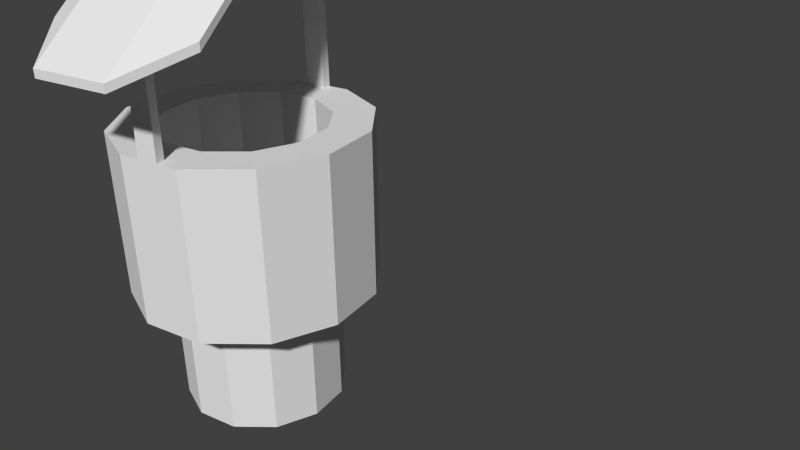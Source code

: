 # Source: TownWell.blend  (saved by Blender 2.74.0; exported with 4.5.12 LTS)
import bpy
from mathutils import Matrix  # noqa: F401  (used for matrix-valued properties, if any)

bpy.ops.wm.read_factory_settings(use_empty=True)
scene = bpy.context.scene
scene.name = 'Scene'

# ---- collections
col_collection_1 = bpy.data.collections.new('Collection 1'); scene.collection.children.link(col_collection_1)

# ---- world
world_world = bpy.data.worlds.new('World'); scene.world = world_world
world_world.color = (0.05088, 0.05088, 0.05088)
world_world.use_sun_shadow = False
world_world.sun_shadow_jitter_overblur = 0.0
world_world.cycles.sampling_method = 'MANUAL'
world_world.cycles.sample_map_resolution = 256

# ---- cameras
cam_camera = bpy.data.cameras.new('Camera')
cam_camera.clip_end = 100.0
cam_camera.lens = 35.0
cam_camera.sensor_width = 32.0
cam_camera.sensor_height = 18.0
cam_camera.ortho_scale = 7.314
cam_camera.dof.focus_distance = 0.0
cam_camera.dof.aperture_fstop = 128.0

# ---- meshes
me_cylinder = bpy.data.meshes.new('Cylinder')
me_cylinder.from_pydata([(1.93e-09, 1.065, -1.065), (1.93e-09, 1.065, 1.065), (0.5324, 0.9221, -1.065), (0.5324, 0.9221, 1.065), (0.9221, 0.5324, -1.065), (0.9221, 0.5324, 1.065), (1.065, -3.753e-08, -1.065), (1.065, -3.753e-08, 1.065), (0.9221, -0.5324, -1.065), (0.9221, -0.5324, 1.065), (0.5324, -0.9221, -1.065), (0.5324, -0.9221, 1.065), (1.627e-07, -1.065, -1.065), (1.627e-07, -1.065, 1.065), (-0.5324, -0.9221, -1.065), (-0.5324, -0.9221, 1.065), (-0.9221, -0.5324, -1.065), (-0.9221, -0.5324, 1.065), (-1.065, -4.86e-07, -1.065), (-1.065, -4.86e-07, 1.065), (-0.9221, 0.5324, -1.065), (-0.9221, 0.5324, 1.065), (-0.5324, 0.9221, -1.065), (-0.5324, 0.9221, 1.065), (1.93e-09, 1.065, -1.065), (0.5324, 0.9221, -1.065), (0.5324, 0.9221, 1.065), (1.93e-09, 1.065, 1.065), (0.9221, 0.5324, -1.065), (0.9221, 0.5324, 1.065), (1.065, -3.753e-08, -1.065), (1.065, -3.753e-08, 1.065), (0.9221, -0.5324, -1.065), (0.9221, -0.5324, 1.065), (0.5324, -0.9221, -1.065), (0.5324, -0.9221, 1.065), (1.627e-07, -1.065, -1.065), (1.627e-07, -1.065, 1.065), (-0.5324, -0.9221, -1.065), (-0.5324, -0.9221, 1.065), (-0.9221, -0.5324, -1.065), (-0.9221, -0.5324, 1.065), (-1.065, -4.86e-07, -1.065), (-1.065, -4.86e-07, 1.065), (-0.9221, 0.5324, -1.065), (-0.9221, 0.5324, 1.065), (-0.5324, 0.9221, -1.065), (-0.5324, 0.9221, 1.065), (2.254e-08, 1.591, -1.072), (0.7957, 1.378, -1.072), (0.7957, 1.378, 1.072), (2.254e-08, 1.591, 1.072), (1.378, 0.7957, -1.072), (1.378, 0.7957, 1.072), (1.591, 1.761e-08, -1.072), (1.591, 1.761e-08, 1.072), (1.378, -0.7957, -1.072), (1.378, -0.7957, 1.072), (0.7957, -1.378, -1.072), (0.7957, -1.378, 1.072), (2.628e-07, -1.591, -1.072), (2.628e-07, -1.591, 1.072), (-0.7957, -1.378, -1.072), (-0.7957, -1.378, 1.072), (-1.378, -0.7957, -1.072), (-1.378, -0.7957, 1.072), (-1.591, -6.527e-07, -1.072), (-1.591, -6.527e-07, 1.072), (-1.378, 0.7957, -1.072), (-1.378, 0.7957, 1.072), (-0.7957, 1.378, -1.072), (-0.7957, 1.378, 1.072), (1.93e-09, 1.065, -2.675), (0.5324, 0.9221, -2.675), (0.9221, 0.5324, -2.675), (1.065, -3.753e-08, -2.675), (0.9221, -0.5324, -2.675), (0.5324, -0.9221, -2.675), (1.627e-07, -1.065, -2.675), (-0.5324, -0.9221, -2.675), (-0.9221, -0.5324, -2.675), (-1.065, -4.86e-07, -2.675), (-0.9221, 0.5324, -2.675), (-0.5324, 0.9221, -2.675), (-0.5549, -1.793, 2.384), (1.377, -1.275, 2.384), (-0.9628, -0.2704, 3.616), (0.969, 0.2472, 3.616), (-0.969, -0.2472, 3.616), (0.9628, 0.2704, 3.616), (-1.377, 1.275, 2.384), (0.5549, 1.793, 2.384), (0.1298, -2.362, 2.102), (1.069, -2.11, 2.102), (0.4739, 0.1089, 3.898), (-0.4649, -0.1427, 3.898), (-0.4739, -0.1089, 3.898), (0.4649, 0.1427, 3.898), (-0.1298, 2.362, 2.102), (-1.069, 2.11, 2.102), (1.27, -0.7334, 1.07), (1.467, 4.564e-09, 1.07), (1.767e-08, 1.467, 1.07), (-0.7334, 1.27, 1.07), (-1.467, -6.133e-07, 1.07), (-1.27, -0.7334, 1.07), (2.392e-07, -1.467, 1.07), (-0.7334, -1.27, 1.07), (-1.27, 0.7334, 1.07), (0.7334, 1.27, 1.07), (1.27, 0.7334, 1.07), (0.7334, -1.27, 1.07), (0.5305, -1.449, -1.072), (0.2652, -1.52, -1.072), (0.2652, -1.52, 1.072), (0.5305, -1.449, 1.072), (0.2445, -1.401, 1.07), (0.489, -1.336, 1.07), (-0.5305, 1.449, -1.072), (-0.2652, 1.52, -1.072), (-0.2652, 1.52, 1.072), (-0.5305, 1.449, 1.072), (-0.2445, 1.401, 1.07), (-0.489, 1.336, 1.07), (0.2592, -1.498, 2.733), (0.5245, -1.427, 2.733), (0.2385, -1.379, 2.731), (0.4829, -1.313, 2.731), (-0.2593, 1.498, 2.725), (-0.5245, 1.427, 2.725), (-0.2385, 1.379, 2.723), (-0.483, 1.313, 2.723), (-0.9628, -0.2704, 3.716), (-0.5549, -1.793, 2.484), (1.069, -2.11, 2.202), (1.377, -1.275, 2.484), (0.969, 0.2472, 3.716), (-0.4649, -0.1427, 3.998), (-1.377, 1.275, 2.484), (-0.969, -0.2472, 3.716), (0.4649, 0.1427, 3.998), (0.9628, 0.2704, 3.716), (0.5549, 1.793, 2.484), (-1.069, 2.11, 2.202), (0.1298, -2.362, 2.202), (0.4739, 0.1089, 3.998), (-0.4739, -0.1089, 3.998), (-0.1298, 2.362, 2.202)], [], [(5, 7, 31, 29), (8, 6, 30, 32), (21, 23, 47, 45), (15, 17, 41, 39), (1, 3, 26, 27), (0, 22, 46, 24), (9, 11, 35, 33), (18, 16, 40, 42), (12, 10, 34, 36), (3, 5, 29, 26), (25, 26, 27, 24), (6, 4, 28, 30), (19, 21, 45, 43), (26, 25, 28, 29), (109, 110, 53, 50), (30, 28, 52, 54), (104, 108, 69, 67), (106, 107, 63, 61), (46, 44, 68, 70), (40, 38, 62, 64), (101, 100, 57, 55), (25, 24, 48, 49), (34, 32, 56, 58), (122, 102, 51, 120), (28, 25, 49, 52), (105, 104, 67, 65), (14, 12, 36, 38), (20, 18, 42, 44), (11, 13, 37, 35), (17, 19, 43, 41), (4, 2, 25, 28), (23, 1, 27, 47), (10, 8, 32, 34), (2, 0, 24, 25), (7, 9, 33, 31), (16, 14, 38, 40), (22, 20, 44, 46), (13, 15, 39, 37), (48, 51, 50, 49), (49, 50, 53, 52), (52, 53, 55, 54), (54, 55, 57, 56), (56, 57, 59, 58), (113, 114, 61, 60), (60, 61, 63, 62), (62, 63, 65, 64), (64, 65, 67, 66), (66, 67, 69, 68), (119, 120, 51, 48), (68, 69, 71, 70), (36, 34, 58, 112, 113, 60), (42, 40, 64, 66), (100, 111, 59, 57), (24, 46, 70, 118, 119, 48), (102, 109, 50, 51), (107, 105, 65, 63), (108, 103, 71, 69), (32, 30, 54, 56), (110, 101, 55, 53), (38, 36, 60, 62), (44, 42, 66, 68), (116, 106, 61, 114), (27, 47, 46, 24), (47, 45, 44, 46), (43, 42, 44, 45), (43, 41, 40, 42), (41, 39, 38, 40), (39, 37, 36, 38), (36, 37, 35, 34), (35, 33, 32, 34), (33, 31, 30, 32), (31, 29, 28, 30), (24, 46, 83, 72), (46, 44, 82, 83), (44, 42, 81, 82), (42, 40, 80, 81), (40, 38, 79, 80), (38, 36, 78, 79), (36, 34, 77, 78), (34, 32, 76, 77), (32, 30, 75, 76), (30, 28, 74, 75), (28, 25, 73, 74), (25, 24, 72, 73), (72, 83, 82, 81, 80, 79, 78, 77, 76, 75, 74, 73), (93, 94, 87, 85), (97, 98, 91, 89), (95, 86, 88, 96), (87, 94, 97, 89), (94, 95, 96, 97), (88, 90, 99, 96), (96, 99, 98, 97), (84, 86, 95, 92), (92, 95, 94, 93), (35, 37, 106, 116, 117, 111), (29, 31, 101, 110), (45, 47, 103, 108), (39, 41, 105, 107), (27, 26, 109, 102), (33, 35, 111, 100), (41, 43, 104, 105), (47, 27, 102, 122, 123, 103), (31, 33, 100, 101), (37, 39, 107, 106), (43, 45, 108, 104), (26, 29, 110, 109), (111, 117, 115, 59), (116, 114, 124, 126), (58, 59, 115, 112), (112, 115, 114, 113), (70, 71, 121, 118), (118, 121, 120, 119), (103, 123, 121, 71), (122, 120, 128, 130), (127, 126, 124, 125), (115, 117, 127, 125), (117, 116, 126, 127), (114, 115, 125, 124), (131, 130, 128, 129), (121, 123, 131, 129), (123, 122, 130, 131), (120, 121, 129, 128), (134, 135, 136, 145), (140, 141, 142, 147), (137, 146, 139, 132), (136, 141, 140, 145), (145, 140, 146, 137), (139, 146, 143, 138), (146, 140, 147, 143), (133, 144, 137, 132), (144, 134, 145, 137), (98, 99, 143, 147), (91, 98, 147, 142), (92, 93, 134, 144), (84, 92, 144, 133), (88, 86, 132, 139), (87, 89, 141, 136), (99, 90, 138, 143), (89, 91, 142, 141), (90, 88, 139, 138), (85, 87, 136, 135), (93, 85, 135, 134), (86, 84, 133, 132)])
me_cylinder.use_remesh_preserve_volume = False
me_cylinder.use_remesh_preserve_attributes = False
me_cylinder.use_mirror_vertex_groups = False
me_cylinder.update()

# ---- objects
ob_cylinder = bpy.data.objects.new('Cylinder', me_cylinder)
ob_camera = bpy.data.objects.new('Camera', cam_camera)

# ---- transforms, parenting, visibility, modifiers, constraints
ob_cylinder.location = (-0.9476, -1.145, 0.8116)
ob_cylinder.lineart.crease_threshold = 0.0
ob_camera.location = (7.481, -6.508, 5.344)
ob_camera.rotation_euler = (1.109, 0.01082, 0.8149)
ob_camera.lock_rotations_4d = False
ob_camera.empty_display_type = 'ARROWS'
ob_camera.color = (0.0, 0.0, 0.0, 0.0)
ob_camera.display_type = 'WIRE'
ob_camera.lineart.crease_threshold = 0.0

# ---- collection membership
col_collection_1.objects.link(ob_cylinder)
col_collection_1.objects.link(ob_camera)

# ---- scene / render settings (as saved in the file)
scene.camera = ob_camera
scene.frame_start = 1; scene.frame_end = 250; scene.frame_set(1)
scene.render.engine = 'BLENDER_EEVEE_NEXT'
scene.render.resolution_percentage = 50
scene.render.dither_intensity = 0.0
scene.cycles.use_denoising = False
scene.cycles.samples = 10
scene.cycles.sampling_pattern = 'TABULATED_SOBOL'
scene.cycles.light_sampling_threshold = 0.0
scene.cycles.use_adaptive_sampling = False
scene.cycles.use_light_tree = False
scene.cycles.blur_glossy = 0.0
scene.cycles.pixel_filter_type = 'GAUSSIAN'
scene.cycles.sample_clamp_indirect = 0.0
scene.view_settings.view_transform = 'Standard'
bpy.context.view_layer.update()

# ---- added for rendering (the .blend has no usable light): sun
light_auto_sun = bpy.data.lights.new('AutoSun', 'SUN')
light_auto_sun.energy = 3.0
light_auto_sun.angle = 0.0523599
ob_auto_sun = bpy.data.objects.new('AutoSun', light_auto_sun)
scene.collection.objects.link(ob_auto_sun)
ob_auto_sun.rotation_euler = (0.872665, 0.174533, 0.523599)
bpy.context.view_layer.update()
